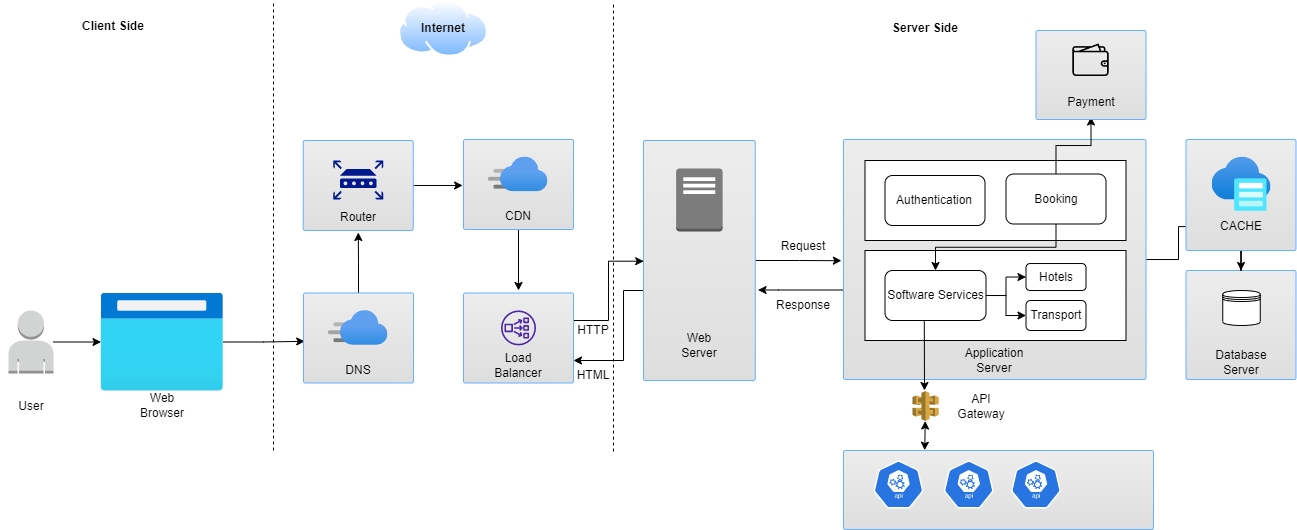

The diagram above was exported from draw.io. Its source (the exported page's mxGraphModel, read from the mxfile embedded in the PNG):
<mxGraphModel dx="1003" dy="366" grid="1" gridSize="10" guides="1" tooltips="1" connect="1" arrows="1" fold="1" page="1" pageScale="1" pageWidth="850" pageHeight="1100" math="0" shadow="0">
  <root>
    <mxCell id="0" />
    <mxCell id="1" parent="0" />
    <mxCell id="0Kt2jY-xYoRATlApJic9-76" value="" style="html=1;shadow=0;dashed=0;shape=mxgraph.bootstrap.checkbox2;labelPosition=right;verticalLabelPosition=middle;align=left;verticalAlign=middle;gradientColor=#DEDEDE;fillColor=#EDEDED;checked=0;spacing=5;checkedFill=#0085FC;checkedStroke=#ffffff;sketch=0;strokeColor=#66B2FF;" vertex="1" parent="1">
      <mxGeometry x="890" y="1000" width="310" height="79" as="geometry" />
    </mxCell>
    <mxCell id="0Kt2jY-xYoRATlApJic9-20" value="" style="html=1;shadow=0;dashed=0;shape=mxgraph.bootstrap.checkbox2;labelPosition=right;verticalLabelPosition=middle;align=left;verticalAlign=middle;gradientColor=#DEDEDE;fillColor=#EDEDED;checked=0;spacing=5;checkedFill=#0085FC;checkedStroke=#ffffff;sketch=0;strokeColor=#66B2FF;" vertex="1" parent="1">
      <mxGeometry x="1232.5" y="820" width="110" height="109" as="geometry" />
    </mxCell>
    <mxCell id="0Kt2jY-xYoRATlApJic9-60" style="edgeStyle=orthogonalEdgeStyle;rounded=0;orthogonalLoop=1;jettySize=auto;html=1;entryX=-0.007;entryY=0.505;entryDx=0;entryDy=0;entryPerimeter=0;" edge="1" parent="1" source="0Kt2jY-xYoRATlApJic9-13" target="0Kt2jY-xYoRATlApJic9-15">
      <mxGeometry relative="1" as="geometry" />
    </mxCell>
    <mxCell id="0Kt2jY-xYoRATlApJic9-66" style="edgeStyle=orthogonalEdgeStyle;rounded=0;orthogonalLoop=1;jettySize=auto;html=1;entryX=1;entryY=0.75;entryDx=0;entryDy=0;entryPerimeter=0;" edge="1" parent="1" source="0Kt2jY-xYoRATlApJic9-13" target="LkxYIGm64T4u3btjDtIg-16">
      <mxGeometry relative="1" as="geometry">
        <Array as="points">
          <mxPoint x="670" y="840" />
          <mxPoint x="670" y="910" />
        </Array>
      </mxGeometry>
    </mxCell>
    <mxCell id="0Kt2jY-xYoRATlApJic9-13" value="" style="html=1;shadow=0;dashed=0;shape=mxgraph.bootstrap.checkbox2;labelPosition=right;verticalLabelPosition=middle;align=left;verticalAlign=middle;gradientColor=#DEDEDE;fillColor=#EDEDED;checked=0;spacing=5;checkedFill=#0085FC;checkedStroke=#ffffff;sketch=0;strokeColor=#66B2FF;" vertex="1" parent="1">
      <mxGeometry x="690" y="690" width="111.75" height="240" as="geometry" />
    </mxCell>
    <mxCell id="0Kt2jY-xYoRATlApJic9-55" style="edgeStyle=orthogonalEdgeStyle;rounded=0;orthogonalLoop=1;jettySize=auto;html=1;entryX=-0.008;entryY=0.511;entryDx=0;entryDy=0;entryPerimeter=0;" edge="1" parent="1" source="0Kt2jY-xYoRATlApJic9-6" target="LkxYIGm64T4u3btjDtIg-15">
      <mxGeometry relative="1" as="geometry" />
    </mxCell>
    <mxCell id="0Kt2jY-xYoRATlApJic9-6" value="" style="html=1;shadow=0;dashed=0;shape=mxgraph.bootstrap.checkbox2;labelPosition=right;verticalLabelPosition=middle;align=left;verticalAlign=middle;gradientColor=#DEDEDE;fillColor=#EDEDED;checked=0;spacing=5;checkedFill=#0085FC;checkedStroke=#ffffff;sketch=0;strokeColor=#66B2FF;" vertex="1" parent="1">
      <mxGeometry x="349.75" y="690" width="110" height="90" as="geometry" />
    </mxCell>
    <mxCell id="0Kt2jY-xYoRATlApJic9-57" style="edgeStyle=orthogonalEdgeStyle;rounded=0;orthogonalLoop=1;jettySize=auto;html=1;entryX=0.002;entryY=0.503;entryDx=0;entryDy=0;entryPerimeter=0;" edge="1" parent="1" source="LkxYIGm64T4u3btjDtIg-16" target="0Kt2jY-xYoRATlApJic9-13">
      <mxGeometry relative="1" as="geometry">
        <Array as="points">
          <mxPoint x="655" y="870" />
          <mxPoint x="655" y="811" />
        </Array>
      </mxGeometry>
    </mxCell>
    <mxCell id="LkxYIGm64T4u3btjDtIg-16" value="" style="html=1;shadow=0;dashed=0;shape=mxgraph.bootstrap.checkbox2;labelPosition=right;verticalLabelPosition=middle;align=left;verticalAlign=middle;gradientColor=#DEDEDE;fillColor=#EDEDED;checked=0;spacing=5;checkedFill=#0085FC;checkedStroke=#ffffff;sketch=0;strokeColor=#66B2FF;" parent="1" vertex="1">
      <mxGeometry x="510" y="842.5" width="110" height="90" as="geometry" />
    </mxCell>
    <mxCell id="0Kt2jY-xYoRATlApJic9-56" style="edgeStyle=orthogonalEdgeStyle;rounded=0;orthogonalLoop=1;jettySize=auto;html=1;entryX=0.5;entryY=-0.028;entryDx=0;entryDy=0;entryPerimeter=0;" edge="1" parent="1" source="LkxYIGm64T4u3btjDtIg-15" target="LkxYIGm64T4u3btjDtIg-16">
      <mxGeometry relative="1" as="geometry" />
    </mxCell>
    <mxCell id="LkxYIGm64T4u3btjDtIg-15" value="" style="html=1;shadow=0;dashed=0;shape=mxgraph.bootstrap.checkbox2;labelPosition=right;verticalLabelPosition=middle;align=left;verticalAlign=middle;gradientColor=#DEDEDE;fillColor=#EDEDED;checked=0;spacing=5;checkedFill=#0085FC;checkedStroke=#ffffff;sketch=0;strokeColor=#66B2FF;" parent="1" vertex="1">
      <mxGeometry x="510" y="689" width="110" height="90" as="geometry" />
    </mxCell>
    <mxCell id="0Kt2jY-xYoRATlApJic9-52" style="edgeStyle=orthogonalEdgeStyle;rounded=0;orthogonalLoop=1;jettySize=auto;html=1;entryX=0.011;entryY=0.537;entryDx=0;entryDy=0;entryPerimeter=0;" edge="1" parent="1" source="LkxYIGm64T4u3btjDtIg-1" target="0Kt2jY-xYoRATlApJic9-2">
      <mxGeometry relative="1" as="geometry" />
    </mxCell>
    <mxCell id="LkxYIGm64T4u3btjDtIg-1" value="" style="aspect=fixed;html=1;points=[];align=center;image;fontSize=12;image=img/lib/azure2/general/Browser.svg;" parent="1" vertex="1">
      <mxGeometry x="147.5" y="842.5" width="122.5" height="98" as="geometry" />
    </mxCell>
    <mxCell id="LkxYIGm64T4u3btjDtIg-18" value="CDN" style="text;html=1;strokeColor=none;fillColor=none;align=center;verticalAlign=middle;whiteSpace=wrap;rounded=0;" parent="1" vertex="1">
      <mxGeometry x="535" y="751" width="60" height="30" as="geometry" />
    </mxCell>
    <mxCell id="LkxYIGm64T4u3btjDtIg-19" value="Load Balancer" style="text;html=1;strokeColor=none;fillColor=none;align=center;verticalAlign=middle;whiteSpace=wrap;rounded=0;" parent="1" vertex="1">
      <mxGeometry x="535" y="900" width="60" height="30" as="geometry" />
    </mxCell>
    <mxCell id="LkxYIGm64T4u3btjDtIg-21" value="" style="aspect=fixed;html=1;points=[];align=center;image;fontSize=12;image=img/lib/azure2/app_services/CDN_Profiles.svg;strokeColor=#66B2FF;" parent="1" vertex="1">
      <mxGeometry x="535" y="706.4300000000001" width="59.5" height="35" as="geometry" />
    </mxCell>
    <mxCell id="0Kt2jY-xYoRATlApJic9-1" value="" style="sketch=0;outlineConnect=0;fontColor=#232F3E;gradientColor=none;fillColor=#4D27AA;strokeColor=none;dashed=0;verticalLabelPosition=bottom;verticalAlign=top;align=center;html=1;fontSize=12;fontStyle=0;aspect=fixed;pointerEvents=1;shape=mxgraph.aws4.network_load_balancer;" vertex="1" parent="1">
      <mxGeometry x="547.5" y="859.9300000000001" width="35" height="35" as="geometry" />
    </mxCell>
    <mxCell id="0Kt2jY-xYoRATlApJic9-53" value="" style="edgeStyle=orthogonalEdgeStyle;rounded=0;orthogonalLoop=1;jettySize=auto;html=1;" edge="1" parent="1" source="0Kt2jY-xYoRATlApJic9-2" target="0Kt2jY-xYoRATlApJic9-7">
      <mxGeometry relative="1" as="geometry" />
    </mxCell>
    <mxCell id="0Kt2jY-xYoRATlApJic9-2" value="" style="html=1;shadow=0;dashed=0;shape=mxgraph.bootstrap.checkbox2;labelPosition=right;verticalLabelPosition=middle;align=left;verticalAlign=middle;gradientColor=#DEDEDE;fillColor=#EDEDED;checked=0;spacing=5;checkedFill=#0085FC;checkedStroke=#ffffff;sketch=0;strokeColor=#66B2FF;" vertex="1" parent="1">
      <mxGeometry x="350" y="842.5" width="110" height="90" as="geometry" />
    </mxCell>
    <mxCell id="0Kt2jY-xYoRATlApJic9-3" value="DNS" style="text;html=1;strokeColor=none;fillColor=none;align=center;verticalAlign=middle;whiteSpace=wrap;rounded=0;" vertex="1" parent="1">
      <mxGeometry x="375" y="904.5" width="60" height="30" as="geometry" />
    </mxCell>
    <mxCell id="0Kt2jY-xYoRATlApJic9-4" value="" style="aspect=fixed;html=1;points=[];align=center;image;fontSize=12;image=img/lib/azure2/app_services/CDN_Profiles.svg;strokeColor=#66B2FF;" vertex="1" parent="1">
      <mxGeometry x="375" y="859.9300000000001" width="59.5" height="35" as="geometry" />
    </mxCell>
    <mxCell id="0Kt2jY-xYoRATlApJic9-5" value="" style="sketch=0;aspect=fixed;pointerEvents=1;shadow=0;dashed=0;html=1;strokeColor=none;labelPosition=center;verticalLabelPosition=bottom;verticalAlign=top;align=center;fillColor=#00188D;shape=mxgraph.mscae.enterprise.router" vertex="1" parent="1">
      <mxGeometry x="379.75" y="710" width="50" height="39" as="geometry" />
    </mxCell>
    <mxCell id="0Kt2jY-xYoRATlApJic9-7" value="Router" style="text;html=1;strokeColor=none;fillColor=none;align=center;verticalAlign=middle;whiteSpace=wrap;rounded=0;" vertex="1" parent="1">
      <mxGeometry x="374.75" y="752" width="60" height="30" as="geometry" />
    </mxCell>
    <mxCell id="0Kt2jY-xYoRATlApJic9-74" style="edgeStyle=orthogonalEdgeStyle;rounded=0;orthogonalLoop=1;jettySize=auto;html=1;" edge="1" parent="1" source="0Kt2jY-xYoRATlApJic9-11" target="LkxYIGm64T4u3btjDtIg-1">
      <mxGeometry relative="1" as="geometry" />
    </mxCell>
    <mxCell id="0Kt2jY-xYoRATlApJic9-11" value="" style="outlineConnect=0;dashed=0;verticalLabelPosition=bottom;verticalAlign=top;align=center;html=1;shape=mxgraph.aws3.user;fillColor=#D2D3D3;gradientColor=none;" vertex="1" parent="1">
      <mxGeometry x="55" y="860" width="45" height="63" as="geometry" />
    </mxCell>
    <mxCell id="0Kt2jY-xYoRATlApJic9-12" value="" style="outlineConnect=0;dashed=0;verticalLabelPosition=bottom;verticalAlign=top;align=center;html=1;shape=mxgraph.aws3.traditional_server;fillColor=#7D7C7C;gradientColor=none;" vertex="1" parent="1">
      <mxGeometry x="722.63" y="718" width="46.5" height="63" as="geometry" />
    </mxCell>
    <mxCell id="0Kt2jY-xYoRATlApJic9-14" value="Web Server" style="text;html=1;strokeColor=none;fillColor=none;align=center;verticalAlign=middle;whiteSpace=wrap;rounded=0;" vertex="1" parent="1">
      <mxGeometry x="715.88" y="880" width="60" height="30" as="geometry" />
    </mxCell>
    <mxCell id="0Kt2jY-xYoRATlApJic9-44" value="" style="edgeStyle=orthogonalEdgeStyle;rounded=0;orthogonalLoop=1;jettySize=auto;html=1;" edge="1" parent="1" source="0Kt2jY-xYoRATlApJic9-15" target="0Kt2jY-xYoRATlApJic9-25">
      <mxGeometry relative="1" as="geometry" />
    </mxCell>
    <mxCell id="0Kt2jY-xYoRATlApJic9-62" style="edgeStyle=orthogonalEdgeStyle;rounded=0;orthogonalLoop=1;jettySize=auto;html=1;entryX=1.025;entryY=0.623;entryDx=0;entryDy=0;entryPerimeter=0;" edge="1" parent="1" source="0Kt2jY-xYoRATlApJic9-15" target="0Kt2jY-xYoRATlApJic9-13">
      <mxGeometry relative="1" as="geometry">
        <Array as="points">
          <mxPoint x="825" y="840" />
        </Array>
      </mxGeometry>
    </mxCell>
    <mxCell id="0Kt2jY-xYoRATlApJic9-15" value="" style="html=1;shadow=0;dashed=0;shape=mxgraph.bootstrap.checkbox2;labelPosition=right;verticalLabelPosition=middle;align=left;verticalAlign=middle;gradientColor=#DEDEDE;fillColor=#EDEDED;checked=0;spacing=5;checkedFill=#0085FC;checkedStroke=#ffffff;sketch=0;strokeColor=#66B2FF;" vertex="1" parent="1">
      <mxGeometry x="890" y="689" width="302.5" height="240" as="geometry" />
    </mxCell>
    <mxCell id="0Kt2jY-xYoRATlApJic9-17" value="Application Server" style="text;html=1;strokeColor=none;fillColor=none;align=center;verticalAlign=middle;whiteSpace=wrap;rounded=0;" vertex="1" parent="1">
      <mxGeometry x="1011.25" y="894.93" width="60" height="30" as="geometry" />
    </mxCell>
    <mxCell id="0Kt2jY-xYoRATlApJic9-19" value="" style="shape=datastore;whiteSpace=wrap;html=1;" vertex="1" parent="1">
      <mxGeometry x="1269.25" y="840" width="37.5" height="35" as="geometry" />
    </mxCell>
    <mxCell id="0Kt2jY-xYoRATlApJic9-21" value="Database Server" style="text;html=1;strokeColor=none;fillColor=none;align=center;verticalAlign=middle;whiteSpace=wrap;rounded=0;" vertex="1" parent="1">
      <mxGeometry x="1257.5" y="896.5" width="60" height="30" as="geometry" />
    </mxCell>
    <mxCell id="0Kt2jY-xYoRATlApJic9-47" style="edgeStyle=orthogonalEdgeStyle;rounded=0;orthogonalLoop=1;jettySize=auto;html=1;" edge="1" parent="1" source="0Kt2jY-xYoRATlApJic9-23" target="0Kt2jY-xYoRATlApJic9-20">
      <mxGeometry relative="1" as="geometry" />
    </mxCell>
    <mxCell id="0Kt2jY-xYoRATlApJic9-23" value="" style="html=1;shadow=0;dashed=0;shape=mxgraph.bootstrap.checkbox2;labelPosition=right;verticalLabelPosition=middle;align=left;verticalAlign=middle;gradientColor=#DEDEDE;fillColor=#EDEDED;checked=0;spacing=5;checkedFill=#0085FC;checkedStroke=#ffffff;sketch=0;strokeColor=#66B2FF;" vertex="1" parent="1">
      <mxGeometry x="1232.5" y="689" width="110" height="111" as="geometry" />
    </mxCell>
    <mxCell id="0Kt2jY-xYoRATlApJic9-25" value="CACHE" style="text;html=1;strokeColor=none;fillColor=none;align=center;verticalAlign=middle;whiteSpace=wrap;rounded=0;" vertex="1" parent="1">
      <mxGeometry x="1257.5" y="761.09" width="60" height="30" as="geometry" />
    </mxCell>
    <mxCell id="0Kt2jY-xYoRATlApJic9-26" value="" style="aspect=fixed;html=1;points=[];align=center;image;fontSize=12;image=img/lib/azure2/storage/Azure_HCP_Cache.svg;" vertex="1" parent="1">
      <mxGeometry x="1258.5" y="706.4300000000001" width="59" height="54.66" as="geometry" />
    </mxCell>
    <mxCell id="0Kt2jY-xYoRATlApJic9-33" value="" style="rounded=0;whiteSpace=wrap;html=1;" vertex="1" parent="1">
      <mxGeometry x="911.5" y="800" width="261" height="90" as="geometry" />
    </mxCell>
    <mxCell id="0Kt2jY-xYoRATlApJic9-30" value="" style="rounded=0;whiteSpace=wrap;html=1;" vertex="1" parent="1">
      <mxGeometry x="911.5" y="710" width="261" height="80" as="geometry" />
    </mxCell>
    <mxCell id="0Kt2jY-xYoRATlApJic9-31" value="Authentication" style="rounded=1;whiteSpace=wrap;html=1;" vertex="1" parent="1">
      <mxGeometry x="931.5" y="725" width="100" height="50" as="geometry" />
    </mxCell>
    <mxCell id="0Kt2jY-xYoRATlApJic9-37" style="edgeStyle=orthogonalEdgeStyle;rounded=0;orthogonalLoop=1;jettySize=auto;html=1;exitX=0.5;exitY=1;exitDx=0;exitDy=0;entryX=0.5;entryY=0;entryDx=0;entryDy=0;" edge="1" parent="1" source="0Kt2jY-xYoRATlApJic9-32" target="0Kt2jY-xYoRATlApJic9-27">
      <mxGeometry relative="1" as="geometry" />
    </mxCell>
    <mxCell id="0Kt2jY-xYoRATlApJic9-43" style="edgeStyle=orthogonalEdgeStyle;rounded=0;orthogonalLoop=1;jettySize=auto;html=1;exitX=0.5;exitY=0;exitDx=0;exitDy=0;entryX=0.5;entryY=1;entryDx=0;entryDy=0;" edge="1" parent="1" source="0Kt2jY-xYoRATlApJic9-32" target="0Kt2jY-xYoRATlApJic9-40">
      <mxGeometry relative="1" as="geometry" />
    </mxCell>
    <mxCell id="0Kt2jY-xYoRATlApJic9-32" value="Booking" style="rounded=1;whiteSpace=wrap;html=1;" vertex="1" parent="1">
      <mxGeometry x="1052.5" y="723.5" width="100" height="50" as="geometry" />
    </mxCell>
    <mxCell id="0Kt2jY-xYoRATlApJic9-29" value="Transport" style="rounded=1;whiteSpace=wrap;html=1;" vertex="1" parent="1">
      <mxGeometry x="1072.5" y="850" width="60" height="30" as="geometry" />
    </mxCell>
    <mxCell id="0Kt2jY-xYoRATlApJic9-28" value="Hotels" style="rounded=1;whiteSpace=wrap;html=1;" vertex="1" parent="1">
      <mxGeometry x="1072.5" y="813.06" width="60" height="26.94" as="geometry" />
    </mxCell>
    <mxCell id="0Kt2jY-xYoRATlApJic9-34" style="edgeStyle=orthogonalEdgeStyle;rounded=0;orthogonalLoop=1;jettySize=auto;html=1;exitX=1;exitY=0.5;exitDx=0;exitDy=0;entryX=0;entryY=0.5;entryDx=0;entryDy=0;" edge="1" parent="1" source="0Kt2jY-xYoRATlApJic9-27" target="0Kt2jY-xYoRATlApJic9-28">
      <mxGeometry relative="1" as="geometry" />
    </mxCell>
    <mxCell id="0Kt2jY-xYoRATlApJic9-35" style="edgeStyle=orthogonalEdgeStyle;rounded=0;orthogonalLoop=1;jettySize=auto;html=1;exitX=1;exitY=0.5;exitDx=0;exitDy=0;entryX=0;entryY=0.5;entryDx=0;entryDy=0;" edge="1" parent="1" source="0Kt2jY-xYoRATlApJic9-27" target="0Kt2jY-xYoRATlApJic9-29">
      <mxGeometry relative="1" as="geometry" />
    </mxCell>
    <mxCell id="0Kt2jY-xYoRATlApJic9-27" value="Software Services" style="rounded=1;whiteSpace=wrap;html=1;" vertex="1" parent="1">
      <mxGeometry x="931.5" y="820" width="101" height="50" as="geometry" />
    </mxCell>
    <mxCell id="0Kt2jY-xYoRATlApJic9-39" value="" style="html=1;shadow=0;dashed=0;shape=mxgraph.bootstrap.checkbox2;labelPosition=right;verticalLabelPosition=middle;align=left;verticalAlign=middle;gradientColor=#DEDEDE;fillColor=#EDEDED;checked=0;spacing=5;checkedFill=#0085FC;checkedStroke=#ffffff;sketch=0;strokeColor=#66B2FF;" vertex="1" parent="1">
      <mxGeometry x="1082.5" y="580" width="110" height="89" as="geometry" />
    </mxCell>
    <mxCell id="0Kt2jY-xYoRATlApJic9-40" value="Payment" style="text;html=1;strokeColor=none;fillColor=none;align=center;verticalAlign=middle;whiteSpace=wrap;rounded=0;" vertex="1" parent="1">
      <mxGeometry x="1107.5" y="636.5" width="60" height="30" as="geometry" />
    </mxCell>
    <mxCell id="0Kt2jY-xYoRATlApJic9-42" value="" style="shape=image;html=1;verticalAlign=top;verticalLabelPosition=bottom;labelBackgroundColor=#ffffff;imageAspect=0;aspect=fixed;image=https://cdn4.iconfinder.com/data/icons/48-bubbles/48/07.Wallet-128.png" vertex="1" parent="1">
      <mxGeometry x="1118.5" y="590.5" width="38" height="38" as="geometry" />
    </mxCell>
    <mxCell id="0Kt2jY-xYoRATlApJic9-48" value="" style="endArrow=none;dashed=1;html=1;rounded=0;" edge="1" parent="1">
      <mxGeometry width="50" height="50" relative="1" as="geometry">
        <mxPoint x="320" y="1000" as="sourcePoint" />
        <mxPoint x="320" y="550" as="targetPoint" />
      </mxGeometry>
    </mxCell>
    <mxCell id="0Kt2jY-xYoRATlApJic9-49" value="" style="endArrow=none;dashed=1;html=1;rounded=0;" edge="1" parent="1">
      <mxGeometry width="50" height="50" relative="1" as="geometry">
        <mxPoint x="660" y="1001.09" as="sourcePoint" />
        <mxPoint x="660" y="551.09" as="targetPoint" />
      </mxGeometry>
    </mxCell>
    <mxCell id="0Kt2jY-xYoRATlApJic9-50" value="" style="aspect=fixed;perimeter=ellipsePerimeter;html=1;align=center;shadow=0;dashed=0;spacingTop=3;image;image=img/lib/active_directory/internet_cloud.svg;" vertex="1" parent="1">
      <mxGeometry x="445" y="550" width="90" height="56.7" as="geometry" />
    </mxCell>
    <mxCell id="0Kt2jY-xYoRATlApJic9-63" value="Request" style="text;html=1;strokeColor=none;fillColor=none;align=center;verticalAlign=middle;whiteSpace=wrap;rounded=0;" vertex="1" parent="1">
      <mxGeometry x="820" y="781" width="60" height="30" as="geometry" />
    </mxCell>
    <mxCell id="0Kt2jY-xYoRATlApJic9-64" value="Response" style="text;html=1;strokeColor=none;fillColor=none;align=center;verticalAlign=middle;whiteSpace=wrap;rounded=0;" vertex="1" parent="1">
      <mxGeometry x="820" y="840" width="60" height="30" as="geometry" />
    </mxCell>
    <mxCell id="0Kt2jY-xYoRATlApJic9-67" value="HTTP" style="text;html=1;strokeColor=none;fillColor=none;align=center;verticalAlign=middle;whiteSpace=wrap;rounded=0;" vertex="1" parent="1">
      <mxGeometry x="610" y="864.93" width="60" height="30" as="geometry" />
    </mxCell>
    <mxCell id="0Kt2jY-xYoRATlApJic9-68" value="HTML" style="text;html=1;strokeColor=none;fillColor=none;align=center;verticalAlign=middle;whiteSpace=wrap;rounded=0;" vertex="1" parent="1">
      <mxGeometry x="610" y="910" width="60" height="30" as="geometry" />
    </mxCell>
    <mxCell id="0Kt2jY-xYoRATlApJic9-69" value="Internet" style="text;html=1;strokeColor=none;fillColor=none;align=center;verticalAlign=middle;whiteSpace=wrap;rounded=0;fontStyle=1" vertex="1" parent="1">
      <mxGeometry x="459.75" y="563.35" width="60" height="30" as="geometry" />
    </mxCell>
    <mxCell id="0Kt2jY-xYoRATlApJic9-70" value="Client Side" style="text;html=1;strokeColor=none;fillColor=none;align=center;verticalAlign=middle;whiteSpace=wrap;rounded=0;fontStyle=1" vertex="1" parent="1">
      <mxGeometry x="120" y="560.5" width="80" height="30" as="geometry" />
    </mxCell>
    <mxCell id="0Kt2jY-xYoRATlApJic9-71" value="Server Side" style="text;html=1;strokeColor=none;fillColor=none;align=center;verticalAlign=middle;whiteSpace=wrap;rounded=0;fontStyle=1" vertex="1" parent="1">
      <mxGeometry x="932.75" y="563.35" width="78.5" height="30" as="geometry" />
    </mxCell>
    <mxCell id="0Kt2jY-xYoRATlApJic9-72" value="Web Browser" style="text;html=1;strokeColor=none;fillColor=none;align=center;verticalAlign=middle;whiteSpace=wrap;rounded=0;" vertex="1" parent="1">
      <mxGeometry x="178.75" y="940" width="60" height="30" as="geometry" />
    </mxCell>
    <mxCell id="0Kt2jY-xYoRATlApJic9-73" value="User" style="text;html=1;strokeColor=none;fillColor=none;align=center;verticalAlign=middle;whiteSpace=wrap;rounded=0;" vertex="1" parent="1">
      <mxGeometry x="47.5" y="940.5" width="60" height="30" as="geometry" />
    </mxCell>
    <mxCell id="0Kt2jY-xYoRATlApJic9-75" value="" style="sketch=0;html=1;dashed=0;whitespace=wrap;fillColor=#2875E2;strokeColor=#ffffff;points=[[0.005,0.63,0],[0.1,0.2,0],[0.9,0.2,0],[0.5,0,0],[0.995,0.63,0],[0.72,0.99,0],[0.5,1,0],[0.28,0.99,0]];verticalLabelPosition=bottom;align=center;verticalAlign=top;shape=mxgraph.kubernetes.icon;prIcon=api" vertex="1" parent="1">
      <mxGeometry x="920" y="1010" width="50" height="48" as="geometry" />
    </mxCell>
    <mxCell id="0Kt2jY-xYoRATlApJic9-77" value="" style="outlineConnect=0;dashed=0;verticalLabelPosition=bottom;verticalAlign=top;align=center;html=1;shape=mxgraph.aws3.api_gateway;fillColor=#D9A741;gradientColor=none;" vertex="1" parent="1">
      <mxGeometry x="958.88" y="940.5" width="26.25" height="30" as="geometry" />
    </mxCell>
    <mxCell id="0Kt2jY-xYoRATlApJic9-81" value="" style="endArrow=classic;html=1;rounded=0;exitX=0.389;exitY=1.013;exitDx=0;exitDy=0;exitPerimeter=0;" edge="1" parent="1" source="0Kt2jY-xYoRATlApJic9-27">
      <mxGeometry relative="1" as="geometry">
        <mxPoint x="931.5" y="909.71" as="sourcePoint" />
        <mxPoint x="971" y="940" as="targetPoint" />
      </mxGeometry>
    </mxCell>
    <mxCell id="0Kt2jY-xYoRATlApJic9-84" value="" style="sketch=0;html=1;dashed=0;whitespace=wrap;fillColor=#2875E2;strokeColor=#ffffff;points=[[0.005,0.63,0],[0.1,0.2,0],[0.9,0.2,0],[0.5,0,0],[0.995,0.63,0],[0.72,0.99,0],[0.5,1,0],[0.28,0.99,0]];verticalLabelPosition=bottom;align=center;verticalAlign=top;shape=mxgraph.kubernetes.icon;prIcon=api" vertex="1" parent="1">
      <mxGeometry x="990.25" y="1010" width="50" height="48" as="geometry" />
    </mxCell>
    <mxCell id="0Kt2jY-xYoRATlApJic9-85" value="" style="sketch=0;html=1;dashed=0;whitespace=wrap;fillColor=#2875E2;strokeColor=#ffffff;points=[[0.005,0.63,0],[0.1,0.2,0],[0.9,0.2,0],[0.5,0,0],[0.995,0.63,0],[0.72,0.99,0],[0.5,1,0],[0.28,0.99,0]];verticalLabelPosition=bottom;align=center;verticalAlign=top;shape=mxgraph.kubernetes.icon;prIcon=api" vertex="1" parent="1">
      <mxGeometry x="1057.5" y="1010" width="50" height="48" as="geometry" />
    </mxCell>
    <mxCell id="0Kt2jY-xYoRATlApJic9-88" value="" style="endArrow=classic;startArrow=classic;html=1;rounded=0;exitX=0.262;exitY=-0.004;exitDx=0;exitDy=0;exitPerimeter=0;" edge="1" parent="1" source="0Kt2jY-xYoRATlApJic9-76" target="0Kt2jY-xYoRATlApJic9-77">
      <mxGeometry width="50" height="50" relative="1" as="geometry">
        <mxPoint x="920" y="1030" as="sourcePoint" />
        <mxPoint x="970" y="980" as="targetPoint" />
      </mxGeometry>
    </mxCell>
    <mxCell id="0Kt2jY-xYoRATlApJic9-89" value="API Gateway" style="text;html=1;strokeColor=none;fillColor=none;align=center;verticalAlign=middle;whiteSpace=wrap;rounded=0;" vertex="1" parent="1">
      <mxGeometry x="997.5" y="940.5" width="60" height="30" as="geometry" />
    </mxCell>
  </root>
</mxGraphModel>